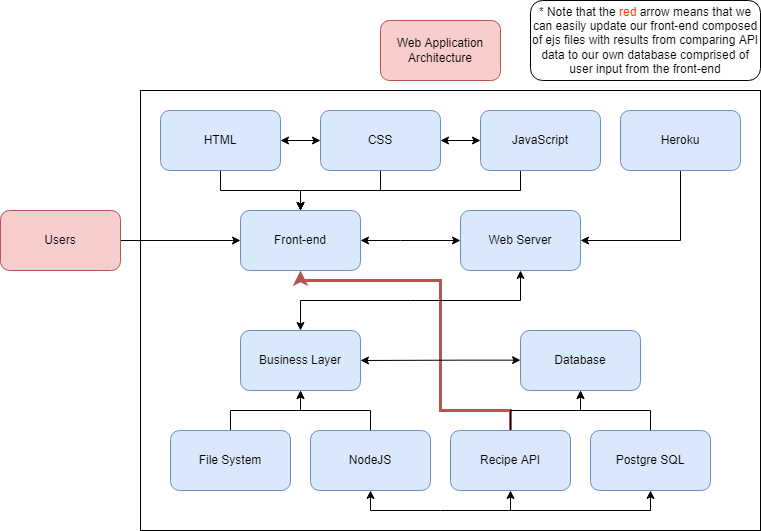

The diagram above was exported from draw.io. Its source (the exported page's mxGraphModel, read from the mxfile embedded in the PNG):
<mxGraphModel dx="1248" dy="706" grid="1" gridSize="10" guides="1" tooltips="1" connect="1" arrows="1" fold="1" page="1" pageScale="1" pageWidth="850" pageHeight="1100" math="0" shadow="0">
  <root>
    <mxCell id="0" />
    <mxCell id="1" parent="0" />
    <mxCell id="RkfqC8ct1cnb8Ml7055w-2" style="edgeStyle=orthogonalEdgeStyle;rounded=0;orthogonalLoop=1;jettySize=auto;html=1;startArrow=none;" parent="1" source="OnSqxyrT8gpBG_dLi6I4-12" target="OnSqxyrT8gpBG_dLi6I4-19" edge="1">
      <mxGeometry relative="1" as="geometry" />
    </mxCell>
    <mxCell id="RkfqC8ct1cnb8Ml7055w-7" style="edgeStyle=orthogonalEdgeStyle;rounded=0;orthogonalLoop=1;jettySize=auto;html=1;exitX=0.5;exitY=1;exitDx=0;exitDy=0;entryX=0.5;entryY=0;entryDx=0;entryDy=0;" parent="1" source="yF7wbZXGxoFJm-T1BltU-2" target="OnSqxyrT8gpBG_dLi6I4-19" edge="1">
      <mxGeometry relative="1" as="geometry" />
    </mxCell>
    <mxCell id="yF7wbZXGxoFJm-T1BltU-2" value="HTML" style="rounded=1;whiteSpace=wrap;html=1;fillColor=#dae8fc;strokeColor=#6c8ebf;" parent="1" vertex="1">
      <mxGeometry x="200" y="270" width="120" height="60" as="geometry" />
    </mxCell>
    <mxCell id="RkfqC8ct1cnb8Ml7055w-17" style="edgeStyle=orthogonalEdgeStyle;rounded=0;orthogonalLoop=1;jettySize=auto;html=1;entryX=0.5;entryY=1;entryDx=0;entryDy=0;" parent="1" source="OnSqxyrT8gpBG_dLi6I4-1" target="OnSqxyrT8gpBG_dLi6I4-22" edge="1">
      <mxGeometry relative="1" as="geometry" />
    </mxCell>
    <mxCell id="xx2HNOLVmMDAo1KRrTFR-1" style="edgeStyle=orthogonalEdgeStyle;rounded=0;orthogonalLoop=1;jettySize=auto;html=1;entryX=0.5;entryY=1;entryDx=0;entryDy=0;fillColor=#f8cecc;strokeColor=#b85450;strokeWidth=3;exitX=0.5;exitY=0;exitDx=0;exitDy=0;" edge="1" parent="1" source="RkfqC8ct1cnb8Ml7055w-22" target="OnSqxyrT8gpBG_dLi6I4-19">
      <mxGeometry relative="1" as="geometry">
        <mxPoint x="340" y="440" as="targetPoint" />
        <Array as="points">
          <mxPoint x="550" y="570" />
          <mxPoint x="480" y="570" />
          <mxPoint x="480" y="440" />
          <mxPoint x="340" y="440" />
        </Array>
      </mxGeometry>
    </mxCell>
    <mxCell id="OnSqxyrT8gpBG_dLi6I4-1" value="NodeJS" style="rounded=1;whiteSpace=wrap;html=1;fillColor=#dae8fc;strokeColor=#6c8ebf;" parent="1" vertex="1">
      <mxGeometry x="350" y="590" width="120" height="60" as="geometry" />
    </mxCell>
    <mxCell id="RkfqC8ct1cnb8Ml7055w-33" style="edgeStyle=orthogonalEdgeStyle;rounded=0;orthogonalLoop=1;jettySize=auto;html=1;entryX=0;entryY=0.5;entryDx=0;entryDy=0;" parent="1" source="OnSqxyrT8gpBG_dLi6I4-4" target="OnSqxyrT8gpBG_dLi6I4-19" edge="1">
      <mxGeometry relative="1" as="geometry">
        <mxPoint x="270" y="400" as="targetPoint" />
        <Array as="points" />
      </mxGeometry>
    </mxCell>
    <mxCell id="OnSqxyrT8gpBG_dLi6I4-4" value="Users" style="rounded=1;whiteSpace=wrap;html=1;fillColor=#f8cecc;strokeColor=#b85450;glass=0;shadow=0;sketch=0;" parent="1" vertex="1">
      <mxGeometry x="40" y="370" width="120" height="60" as="geometry" />
    </mxCell>
    <mxCell id="RkfqC8ct1cnb8Ml7055w-19" style="edgeStyle=orthogonalEdgeStyle;rounded=0;orthogonalLoop=1;jettySize=auto;html=1;entryX=0.5;entryY=1;entryDx=0;entryDy=0;" parent="1" source="OnSqxyrT8gpBG_dLi6I4-7" target="RkfqC8ct1cnb8Ml7055w-18" edge="1">
      <mxGeometry relative="1" as="geometry" />
    </mxCell>
    <mxCell id="OnSqxyrT8gpBG_dLi6I4-7" value="Postgre SQL" style="rounded=1;whiteSpace=wrap;html=1;shadow=0;glass=0;sketch=0;fillColor=#dae8fc;strokeColor=#6c8ebf;" parent="1" vertex="1">
      <mxGeometry x="630" y="590" width="120" height="60" as="geometry" />
    </mxCell>
    <mxCell id="RkfqC8ct1cnb8Ml7055w-40" style="edgeStyle=orthogonalEdgeStyle;rounded=0;orthogonalLoop=1;jettySize=auto;html=1;entryX=1;entryY=0.5;entryDx=0;entryDy=0;exitX=0.5;exitY=1;exitDx=0;exitDy=0;" parent="1" source="OnSqxyrT8gpBG_dLi6I4-8" target="vlFLBkrDiq-pUmUMsOoS-1" edge="1">
      <mxGeometry relative="1" as="geometry">
        <mxPoint x="700" y="410" as="targetPoint" />
        <Array as="points">
          <mxPoint x="720" y="400" />
        </Array>
      </mxGeometry>
    </mxCell>
    <mxCell id="OnSqxyrT8gpBG_dLi6I4-8" value="Heroku" style="rounded=1;whiteSpace=wrap;html=1;shadow=0;glass=0;sketch=0;fillColor=#dae8fc;strokeColor=#6c8ebf;" parent="1" vertex="1">
      <mxGeometry x="660" y="270" width="120" height="60" as="geometry" />
    </mxCell>
    <mxCell id="RkfqC8ct1cnb8Ml7055w-3" style="edgeStyle=orthogonalEdgeStyle;rounded=0;orthogonalLoop=1;jettySize=auto;html=1;exitX=0.5;exitY=1;exitDx=0;exitDy=0;entryX=0.5;entryY=0;entryDx=0;entryDy=0;" parent="1" source="OnSqxyrT8gpBG_dLi6I4-12" target="OnSqxyrT8gpBG_dLi6I4-19" edge="1">
      <mxGeometry relative="1" as="geometry" />
    </mxCell>
    <mxCell id="OnSqxyrT8gpBG_dLi6I4-18" value="Web Application Architecture" style="rounded=1;whiteSpace=wrap;html=1;shadow=0;glass=0;sketch=0;fillColor=#f8cecc;strokeColor=#b85450;" parent="1" vertex="1">
      <mxGeometry x="420" y="180" width="120" height="60" as="geometry" />
    </mxCell>
    <mxCell id="OnSqxyrT8gpBG_dLi6I4-19" value="Front-end" style="rounded=1;whiteSpace=wrap;html=1;shadow=0;glass=0;sketch=0;fillColor=#dae8fc;strokeColor=#6c8ebf;" parent="1" vertex="1">
      <mxGeometry x="280" y="370" width="120" height="60" as="geometry" />
    </mxCell>
    <mxCell id="OnSqxyrT8gpBG_dLi6I4-22" value="Business Layer" style="rounded=1;whiteSpace=wrap;html=1;shadow=0;glass=0;sketch=0;fillColor=#dae8fc;strokeColor=#6c8ebf;" parent="1" vertex="1">
      <mxGeometry x="280" y="490" width="120" height="60" as="geometry" />
    </mxCell>
    <mxCell id="vlFLBkrDiq-pUmUMsOoS-1" value="Web Server" style="rounded=1;whiteSpace=wrap;html=1;fillColor=#dae8fc;strokeColor=#6c8ebf;" parent="1" vertex="1">
      <mxGeometry x="500" y="370" width="120" height="60" as="geometry" />
    </mxCell>
    <mxCell id="OnSqxyrT8gpBG_dLi6I4-12" value="CSS" style="rounded=1;whiteSpace=wrap;html=1;shadow=0;glass=0;sketch=0;fillColor=#dae8fc;strokeColor=#6c8ebf;" parent="1" vertex="1">
      <mxGeometry x="360" y="270" width="120" height="60" as="geometry" />
    </mxCell>
    <mxCell id="RkfqC8ct1cnb8Ml7055w-11" value="" style="endArrow=classic;startArrow=classic;html=1;rounded=0;entryX=0;entryY=0.5;entryDx=0;entryDy=0;exitX=1;exitY=0.5;exitDx=0;exitDy=0;" parent="1" source="OnSqxyrT8gpBG_dLi6I4-19" target="vlFLBkrDiq-pUmUMsOoS-1" edge="1">
      <mxGeometry width="50" height="50" relative="1" as="geometry">
        <mxPoint x="420" y="490" as="sourcePoint" />
        <mxPoint x="470" y="440" as="targetPoint" />
        <Array as="points">
          <mxPoint x="440" y="400" />
        </Array>
      </mxGeometry>
    </mxCell>
    <mxCell id="RkfqC8ct1cnb8Ml7055w-16" style="edgeStyle=orthogonalEdgeStyle;rounded=0;orthogonalLoop=1;jettySize=auto;html=1;entryX=0.5;entryY=1;entryDx=0;entryDy=0;" parent="1" source="RkfqC8ct1cnb8Ml7055w-12" target="OnSqxyrT8gpBG_dLi6I4-22" edge="1">
      <mxGeometry relative="1" as="geometry">
        <Array as="points">
          <mxPoint x="270" y="570" />
          <mxPoint x="340" y="570" />
        </Array>
      </mxGeometry>
    </mxCell>
    <mxCell id="RkfqC8ct1cnb8Ml7055w-12" value="File System" style="rounded=1;whiteSpace=wrap;html=1;fillColor=#dae8fc;strokeColor=#6c8ebf;" parent="1" vertex="1">
      <mxGeometry x="210" y="590" width="120" height="60" as="geometry" />
    </mxCell>
    <mxCell id="RkfqC8ct1cnb8Ml7055w-14" value="" style="endArrow=classic;startArrow=classic;html=1;rounded=0;exitX=1;exitY=0.5;exitDx=0;exitDy=0;entryX=0;entryY=0.5;entryDx=0;entryDy=0;" parent="1" source="yF7wbZXGxoFJm-T1BltU-2" target="OnSqxyrT8gpBG_dLi6I4-12" edge="1">
      <mxGeometry width="50" height="50" relative="1" as="geometry">
        <mxPoint x="420" y="460" as="sourcePoint" />
        <mxPoint x="470" y="410" as="targetPoint" />
      </mxGeometry>
    </mxCell>
    <mxCell id="RkfqC8ct1cnb8Ml7055w-18" value="Database" style="rounded=1;whiteSpace=wrap;html=1;shadow=0;glass=0;sketch=0;fillColor=#dae8fc;strokeColor=#6c8ebf;" parent="1" vertex="1">
      <mxGeometry x="560" y="490" width="120" height="60" as="geometry" />
    </mxCell>
    <mxCell id="RkfqC8ct1cnb8Ml7055w-20" value="" style="endArrow=classic;startArrow=classic;html=1;rounded=0;entryX=0;entryY=0.5;entryDx=0;entryDy=0;exitX=1;exitY=0.5;exitDx=0;exitDy=0;" parent="1" source="OnSqxyrT8gpBG_dLi6I4-22" edge="1">
      <mxGeometry width="50" height="50" relative="1" as="geometry">
        <mxPoint x="460" y="519.66" as="sourcePoint" />
        <mxPoint x="560" y="519.66" as="targetPoint" />
        <Array as="points">
          <mxPoint x="500" y="519.66" />
        </Array>
      </mxGeometry>
    </mxCell>
    <mxCell id="RkfqC8ct1cnb8Ml7055w-21" value="" style="endArrow=classic;startArrow=classic;html=1;rounded=0;exitX=0.5;exitY=0;exitDx=0;exitDy=0;entryX=0.5;entryY=1;entryDx=0;entryDy=0;" parent="1" source="OnSqxyrT8gpBG_dLi6I4-22" target="vlFLBkrDiq-pUmUMsOoS-1" edge="1">
      <mxGeometry width="50" height="50" relative="1" as="geometry">
        <mxPoint x="320" y="500" as="sourcePoint" />
        <mxPoint x="370" y="450" as="targetPoint" />
        <Array as="points">
          <mxPoint x="340" y="460" />
          <mxPoint x="450" y="460" />
          <mxPoint x="560" y="460" />
        </Array>
      </mxGeometry>
    </mxCell>
    <mxCell id="RkfqC8ct1cnb8Ml7055w-23" style="edgeStyle=orthogonalEdgeStyle;rounded=0;orthogonalLoop=1;jettySize=auto;html=1;exitX=0.5;exitY=0;exitDx=0;exitDy=0;entryX=0.5;entryY=1;entryDx=0;entryDy=0;" parent="1" source="RkfqC8ct1cnb8Ml7055w-22" target="RkfqC8ct1cnb8Ml7055w-18" edge="1">
      <mxGeometry relative="1" as="geometry" />
    </mxCell>
    <mxCell id="RkfqC8ct1cnb8Ml7055w-22" value="Recipe API" style="rounded=1;whiteSpace=wrap;html=1;fillColor=#dae8fc;strokeColor=#6c8ebf;" parent="1" vertex="1">
      <mxGeometry x="490" y="590" width="120" height="60" as="geometry" />
    </mxCell>
    <mxCell id="RkfqC8ct1cnb8Ml7055w-26" value="" style="endArrow=classic;startArrow=classic;html=1;rounded=0;exitX=0.5;exitY=1;exitDx=0;exitDy=0;entryX=0.5;entryY=1;entryDx=0;entryDy=0;" parent="1" source="OnSqxyrT8gpBG_dLi6I4-1" target="RkfqC8ct1cnb8Ml7055w-22" edge="1">
      <mxGeometry width="50" height="50" relative="1" as="geometry">
        <mxPoint x="370" y="480" as="sourcePoint" />
        <mxPoint x="570" y="670" as="targetPoint" />
        <Array as="points">
          <mxPoint x="410" y="670" />
          <mxPoint x="480" y="670" />
          <mxPoint x="550" y="670" />
        </Array>
      </mxGeometry>
    </mxCell>
    <mxCell id="RkfqC8ct1cnb8Ml7055w-27" value="" style="endArrow=classic;html=1;rounded=0;entryX=0.5;entryY=1;entryDx=0;entryDy=0;" parent="1" target="OnSqxyrT8gpBG_dLi6I4-7" edge="1">
      <mxGeometry width="50" height="50" relative="1" as="geometry">
        <mxPoint x="550" y="670" as="sourcePoint" />
        <mxPoint x="420" y="430" as="targetPoint" />
        <Array as="points">
          <mxPoint x="690" y="670" />
        </Array>
      </mxGeometry>
    </mxCell>
    <mxCell id="RkfqC8ct1cnb8Ml7055w-30" value="" style="rounded=0;whiteSpace=wrap;html=1;fillColor=none;" parent="1" vertex="1">
      <mxGeometry x="180" y="250" width="620" height="440" as="geometry" />
    </mxCell>
    <mxCell id="RkfqC8ct1cnb8Ml7055w-41" style="edgeStyle=orthogonalEdgeStyle;rounded=0;orthogonalLoop=1;jettySize=auto;html=1;" parent="1" source="RkfqC8ct1cnb8Ml7055w-38" edge="1">
      <mxGeometry relative="1" as="geometry">
        <mxPoint x="340" y="370" as="targetPoint" />
        <Array as="points">
          <mxPoint x="560" y="350" />
        </Array>
      </mxGeometry>
    </mxCell>
    <mxCell id="RkfqC8ct1cnb8Ml7055w-38" value="JavaScript" style="rounded=1;whiteSpace=wrap;html=1;shadow=0;glass=0;sketch=0;fillColor=#dae8fc;strokeColor=#6c8ebf;" parent="1" vertex="1">
      <mxGeometry x="520" y="270" width="120" height="60" as="geometry" />
    </mxCell>
    <mxCell id="RkfqC8ct1cnb8Ml7055w-43" value="" style="endArrow=classic;startArrow=classic;html=1;rounded=0;exitX=1;exitY=0.5;exitDx=0;exitDy=0;entryX=0;entryY=0.5;entryDx=0;entryDy=0;" parent="1" source="OnSqxyrT8gpBG_dLi6I4-12" target="RkfqC8ct1cnb8Ml7055w-38" edge="1">
      <mxGeometry width="50" height="50" relative="1" as="geometry">
        <mxPoint x="410" y="520" as="sourcePoint" />
        <mxPoint x="460" y="470" as="targetPoint" />
      </mxGeometry>
    </mxCell>
    <mxCell id="xx2HNOLVmMDAo1KRrTFR-3" value="* Note that the &lt;font color=&quot;#ff3300&quot;&gt;red &lt;/font&gt;&lt;font color=&quot;#050100&quot;&gt;arrow means that we can easily update our front-end composed of ejs files with results from comparing API data to our own database comprised of user input from the front-end&lt;/font&gt;" style="rounded=1;whiteSpace=wrap;html=1;" vertex="1" parent="1">
      <mxGeometry x="570" y="160" width="230" height="80" as="geometry" />
    </mxCell>
  </root>
</mxGraphModel>